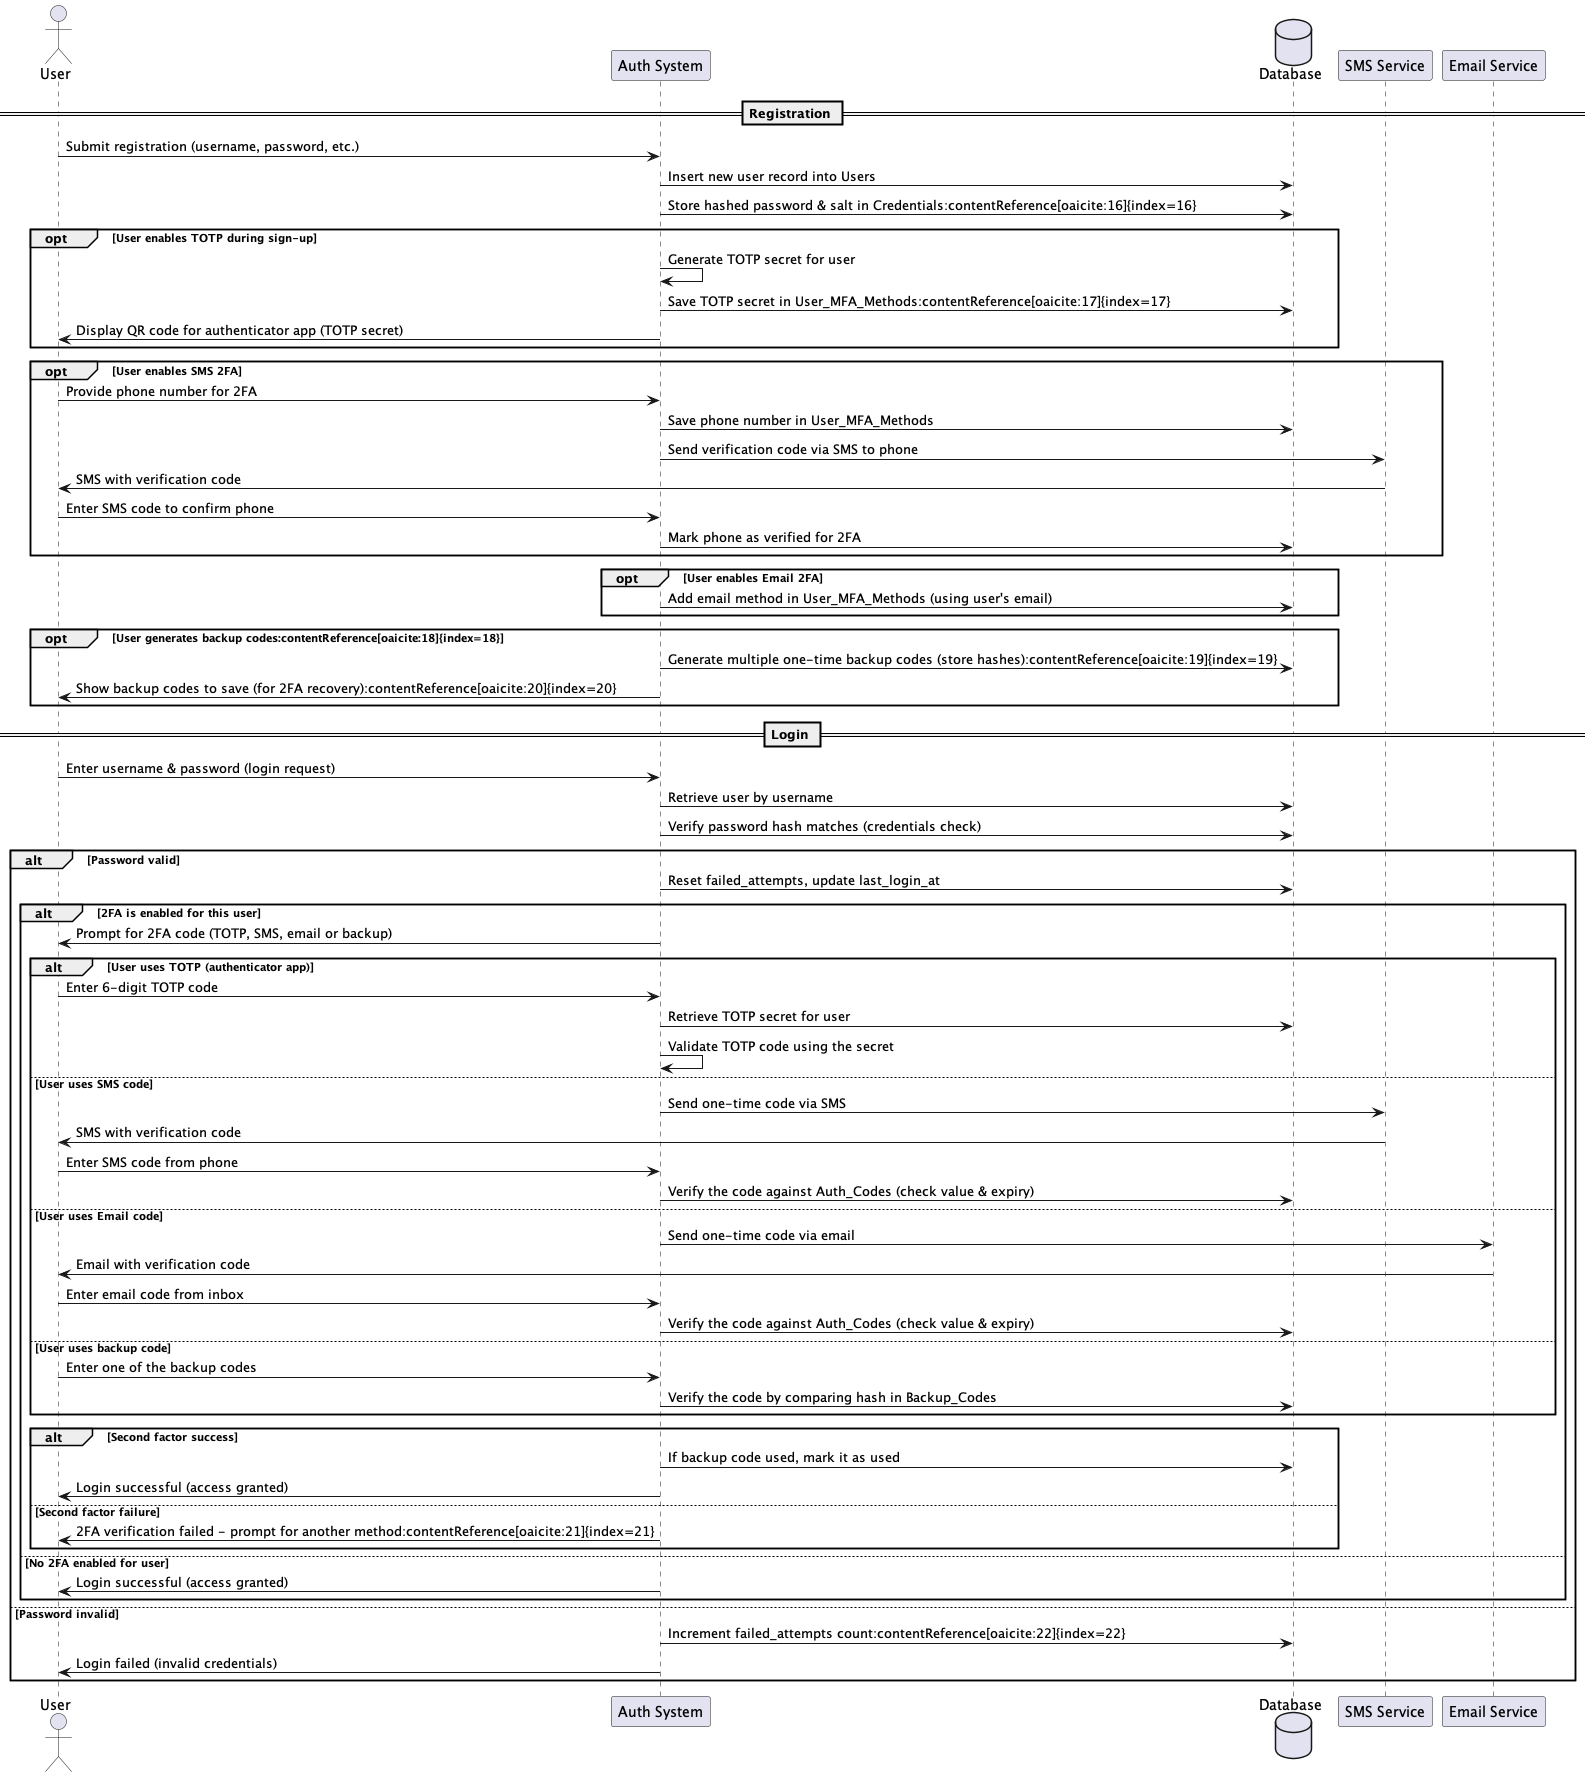

The diagram above was rendered by PlantUML. Its source (embedded in the PNG):
@startuml daysave unpw 2fa seq
actor User
participant "Auth System" as Auth
database "Database" as DB
participant "SMS Service" as SMS
participant "Email Service" as Email

== Registration ==
User -> Auth: Submit registration (username, password, etc.)
Auth -> DB: Insert new user record into Users
Auth -> DB: Store hashed password & salt in Credentials:contentReference[oaicite:16]{index=16}
opt User enables TOTP during sign-up
    Auth -> Auth: Generate TOTP secret for user
    Auth -> DB: Save TOTP secret in User_MFA_Methods:contentReference[oaicite:17]{index=17}
    Auth -> User: Display QR code for authenticator app (TOTP secret)
end opt
opt User enables SMS 2FA
    User -> Auth: Provide phone number for 2FA
    Auth -> DB: Save phone number in User_MFA_Methods
    Auth -> SMS: Send verification code via SMS to phone
    SMS -> User: SMS with verification code
    User -> Auth: Enter SMS code to confirm phone
    Auth -> DB: Mark phone as verified for 2FA
end opt
opt User enables Email 2FA
    Auth -> DB: Add email method in User_MFA_Methods (using user's email)
end opt
opt User generates backup codes:contentReference[oaicite:18]{index=18}
    Auth -> DB: Generate multiple one-time backup codes (store hashes):contentReference[oaicite:19]{index=19}
    Auth -> User: Show backup codes to save (for 2FA recovery):contentReference[oaicite:20]{index=20}
end opt

== Login ==
User -> Auth: Enter username & password (login request)
Auth -> DB: Retrieve user by username
Auth -> DB: Verify password hash matches (credentials check)
alt Password valid
    Auth -> DB: Reset failed_attempts, update last_login_at
    alt 2FA is enabled for this user
        Auth -> User: Prompt for 2FA code (TOTP, SMS, email or backup)
        alt User uses TOTP (authenticator app)
            User -> Auth: Enter 6-digit TOTP code
            Auth -> DB: Retrieve TOTP secret for user
            Auth -> Auth: Validate TOTP code using the secret
        else User uses SMS code
            Auth -> SMS: Send one-time code via SMS
            SMS -> User: SMS with verification code
            User -> Auth: Enter SMS code from phone
            Auth -> DB: Verify the code against Auth_Codes (check value & expiry)
        else User uses Email code
            Auth -> Email: Send one-time code via email
            Email -> User: Email with verification code
            User -> Auth: Enter email code from inbox
            Auth -> DB: Verify the code against Auth_Codes (check value & expiry)
        else User uses backup code
            User -> Auth: Enter one of the backup codes
            Auth -> DB: Verify the code by comparing hash in Backup_Codes
        end alt
        alt Second factor success
            Auth -> DB: If backup code used, mark it as used
            Auth -> User: Login successful (access granted)
        else Second factor failure
            Auth -> User: 2FA verification failed - prompt for another method:contentReference[oaicite:21]{index=21}
        end alt
    else No 2FA enabled for user
        Auth -> User: Login successful (access granted)
    end alt
else Password invalid
    Auth -> DB: Increment failed_attempts count:contentReference[oaicite:22]{index=22}
    Auth -> User: Login failed (invalid credentials)
end alt
@enduml